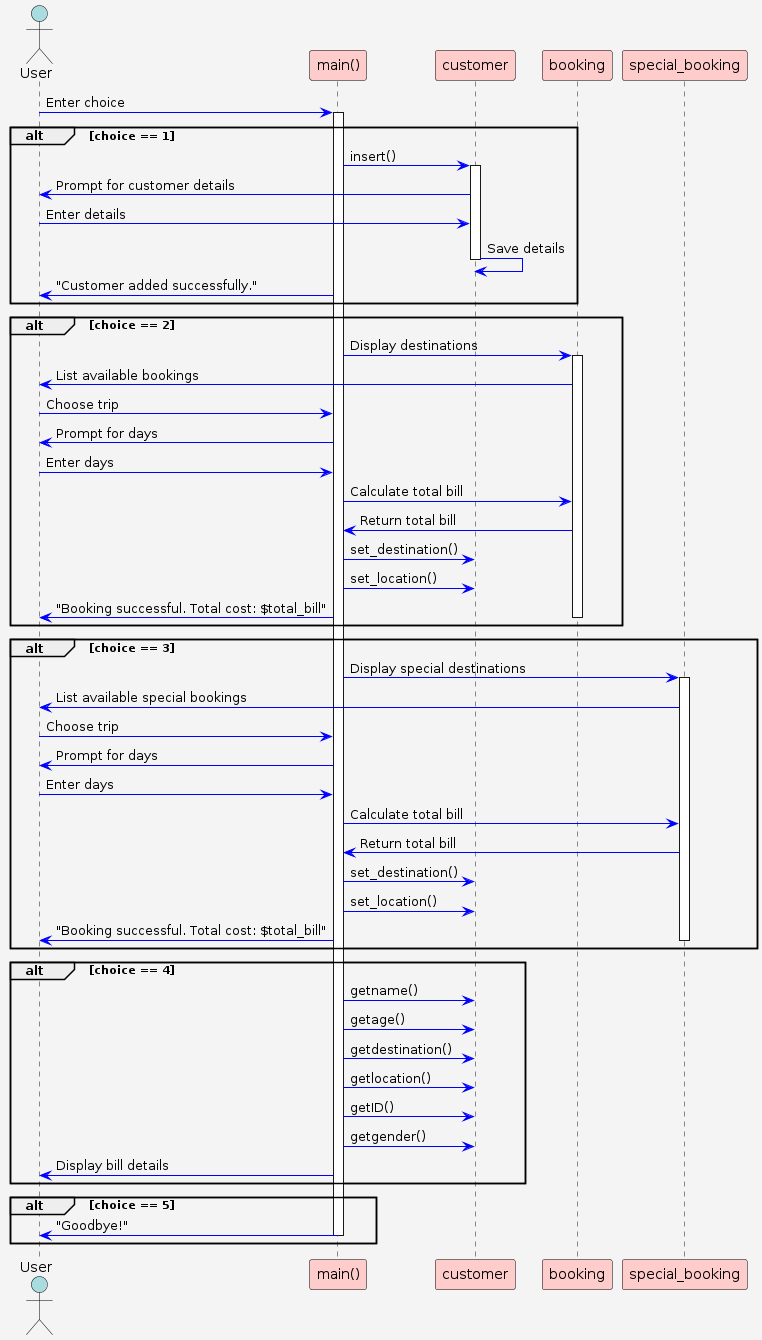

The diagram above was rendered by PlantUML. Its source (embedded in the PNG):
@startuml
skinparam backgroundColor #F4F4F4
skinparam sequenceArrowColor #0000FF
skinparam sequenceBoxBackgroundColor #A9DCDF
skinparam sequenceBoxBorderColor #FF69B4
skinparam ActorBorderColor black
skinparam ActorBackgroundColor #A9DCDF
skinparam participantBorderColor black
skinparam participantBackgroundColor #FFCCCC

actor User

participant Main as "main()"
participant Customer as "customer"
participant Booking as "booking"
participant SpecialBooking as "special_booking"

User -> Main: Enter choice
activate Main

alt choice == 1
    Main -> Customer: insert()
    activate Customer
    Customer -> User: Prompt for customer details
    User -> Customer: Enter details
    Customer -> Customer: Save details
    deactivate Customer
    Main -> User: "Customer added successfully."
end

alt choice == 2
    Main -> Booking: Display destinations
    activate Booking
    Booking -> User: List available bookings
    User -> Main: Choose trip
    Main -> User: Prompt for days
    User -> Main: Enter days
    Main -> Booking: Calculate total bill
    Booking -> Main: Return total bill
    Main -> Customer: set_destination()
    Main -> Customer: set_location()
    Main -> User: "Booking successful. Total cost: $total_bill"
    deactivate Booking
end

alt choice == 3
    Main -> SpecialBooking: Display special destinations
    activate SpecialBooking
    SpecialBooking -> User: List available special bookings
    User -> Main: Choose trip
    Main -> User: Prompt for days
    User -> Main: Enter days
    Main -> SpecialBooking: Calculate total bill
    SpecialBooking -> Main: Return total bill
    Main -> Customer: set_destination()
    Main -> Customer: set_location()
    Main -> User: "Booking successful. Total cost: $total_bill"
    deactivate SpecialBooking
end

alt choice == 4
    Main -> Customer: getname()
    Main -> Customer: getage()
    Main -> Customer: getdestination()
    Main -> Customer: getlocation()
    Main -> Customer: getID()
    Main -> Customer: getgender()
    Main -> User: Display bill details
end

alt choice == 5
    Main -> User: "Goodbye!"
    deactivate Main
end
@enduml